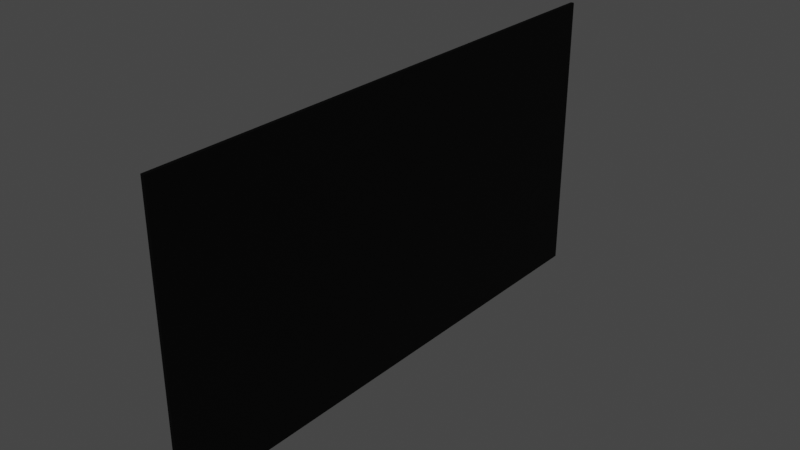 # Source: LargeMessageBoard-horizontal.blend  (saved by Blender 3.5.10; exported with 4.5.12 LTS)
import bpy
from mathutils import Matrix  # noqa: F401  (used for matrix-valued properties, if any)

bpy.ops.wm.read_factory_settings(use_empty=True)
scene = bpy.context.scene
scene.name = 'Scene'

# ---- materials (node trees are filled in below, after node groups)
mat_material_001 = bpy.data.materials.new('Material.001')
mat_material_001.use_transparent_shadow = False

# ---- material node trees
mat_material_001.use_nodes = True; mat_material_001.node_tree.nodes.clear()
_N = mat_material_001.node_tree.nodes; _L = mat_material_001.node_tree.links
n0 = _N.new('ShaderNodeBsdfPrincipled'); n0.name = 'Principled BSDF'; n0.location = (10, 300)
n0.distribution = 'GGX'
n0.subsurface_method = 'RANDOM_WALK_SKIN'
n0.inputs[0].default_value = (0.0, 0.0, 0.0, 1.0)
n0.inputs[2].default_value = 1.0
n0.inputs[3].default_value = 1.45
n0.inputs[13].default_value = 0.1024
n0.inputs[27].default_value = (0.0, 0.0, 0.0, 1.0)
n0.inputs[28].default_value = 1.0
n1 = _N.new('ShaderNodeOutputMaterial'); n1.name = 'Material Output'; n1.location = (300, 300)
_L.new(n0.outputs[0], n1.inputs[0])
n1.is_active_output = True

# ---- world
world_world = bpy.data.worlds.new('World'); scene.world = world_world
world_world.use_nodes = True; world_world.node_tree.nodes.clear()
_N = world_world.node_tree.nodes; _L = world_world.node_tree.links
n0 = _N.new('ShaderNodeOutputWorld'); n0.name = 'World Output'; n0.location = (300, 300)
n1 = _N.new('ShaderNodeBackground'); n1.name = 'Background'; n1.location = (10, 300)
n1.inputs[0].default_value = (0.05088, 0.05088, 0.05088, 1.0)
_L.new(n1.outputs[0], n0.inputs[0])
n0.is_active_output = True
world_world.color = (0.05088, 0.05088, 0.05088)
world_world.use_sun_shadow = False
world_world.sun_shadow_jitter_overblur = 0.0

# ---- meshes
me_plane = bpy.data.meshes.new('Plane')
me_plane.from_pydata([(-1.0, -1.0, 0.0), (1.0, -1.0, 0.0), (-1.0, 1.0, 0.0), (1.0, 1.0, 0.0)], [], [(0, 1, 3, 2)])
_uv = me_plane.uv_layers.new(name='UVMap')
_uv.uv.foreach_set('vector', [0.0, 0.0, 1.0, 0.0, 1.0, 1.0, 0.0, 1.0])
me_plane.materials.append(mat_material_001)
me_plane.update()

# ---- objects
ob_plane = bpy.data.objects.new('Plane', me_plane)

# ---- transforms, parenting, visibility, modifiers, constraints
ob_plane.location = (0.0, 0.0, 8.376)
ob_plane.rotation_euler = (1.571, 3.142, 1.571)
ob_plane.scale = (4.798, 2.564, 1.0)
_m = ob_plane.modifiers.new('Solidify', 'SOLIDIFY')
_m.thickness = 0.06

# ---- collection membership
scene.collection.objects.link(ob_plane)

# ---- scene / render settings (as saved in the file)
scene.frame_start = 1; scene.frame_end = 250; scene.frame_set(1)
scene.render.engine = 'BLENDER_EEVEE_NEXT'
scene.cycles.sampling_pattern = 'TABULATED_SOBOL'
scene.view_settings.view_transform = 'Filmic'
bpy.context.view_layer.update()

# ---- added for rendering (the .blend has no active camera and no usable light): camera, sun
cam_auto = bpy.data.cameras.new('AutoCamera')
cam_auto.lens = 50.0
cam_auto.sensor_width = 36.0
cam_auto.clip_end = 1000.0
ob_auto_camera = bpy.data.objects.new('AutoCamera', cam_auto)
scene.collection.objects.link(ob_auto_camera)
ob_auto_camera.location = (10.0362, -12.0795, 16.4291)
ob_auto_camera.rotation_euler = (1.09748, -7.21219e-08, 0.694738)
scene.camera = ob_auto_camera
light_auto_sun = bpy.data.lights.new('AutoSun', 'SUN')
light_auto_sun.energy = 3.0
light_auto_sun.angle = 0.0523599
ob_auto_sun = bpy.data.objects.new('AutoSun', light_auto_sun)
scene.collection.objects.link(ob_auto_sun)
ob_auto_sun.rotation_euler = (0.872665, 0.174533, 0.523599)
bpy.context.view_layer.update()
